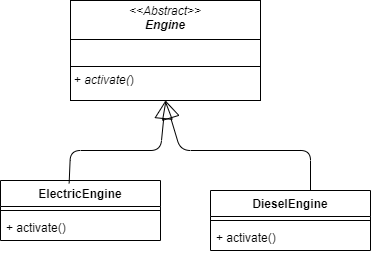

The diagram above was exported from draw.io. Its source (the exported page's mxGraphModel, read from the mxfile embedded in the PNG):
<mxGraphModel dx="669" dy="327" grid="1" gridSize="10" guides="1" tooltips="1" connect="1" arrows="1" fold="1" page="1" pageScale="1" pageWidth="827" pageHeight="1169" math="0" shadow="0">
  <root>
    <mxCell id="0" />
    <mxCell id="1" parent="0" />
    <mxCell id="2" value="&lt;p style=&quot;margin:0px;margin-top:4px;text-align:center;&quot;&gt;&lt;i&gt;&amp;lt;&amp;lt;Abstract&amp;gt;&amp;gt;&lt;/i&gt;&lt;br&gt;&lt;b&gt;&lt;i&gt;Engine&lt;/i&gt;&lt;/b&gt;&lt;/p&gt;&lt;hr size=&quot;1&quot; style=&quot;border-style:solid;&quot;&gt;&lt;p style=&quot;margin:0px;margin-left:4px;&quot;&gt;&lt;br&gt;&lt;/p&gt;&lt;hr size=&quot;1&quot; style=&quot;border-style:solid;&quot;&gt;&lt;p style=&quot;margin:0px;margin-left:4px;&quot;&gt;+ &lt;i&gt;activate(&lt;/i&gt;)&lt;/p&gt;" style="verticalAlign=top;align=left;overflow=fill;html=1;whiteSpace=wrap;" parent="1" vertex="1">
      <mxGeometry x="150" y="150" width="190" height="100" as="geometry" />
    </mxCell>
    <mxCell id="3" value="ElectricEngine" style="swimlane;fontStyle=1;align=center;verticalAlign=top;childLayout=stackLayout;horizontal=1;startSize=26;horizontalStack=0;resizeParent=1;resizeParentMax=0;resizeLast=0;collapsible=1;marginBottom=0;whiteSpace=wrap;html=1;" parent="1" vertex="1">
      <mxGeometry x="80" y="330" width="160" height="60" as="geometry" />
    </mxCell>
    <mxCell id="5" value="" style="line;strokeWidth=1;fillColor=none;align=left;verticalAlign=middle;spacingTop=-1;spacingLeft=3;spacingRight=3;rotatable=0;labelPosition=right;points=[];portConstraint=eastwest;strokeColor=inherit;" parent="3" vertex="1">
      <mxGeometry y="26" width="160" height="8" as="geometry" />
    </mxCell>
    <mxCell id="6" value="+ activate()" style="text;strokeColor=none;fillColor=none;align=left;verticalAlign=top;spacingLeft=4;spacingRight=4;overflow=hidden;rotatable=0;points=[[0,0.5],[1,0.5]];portConstraint=eastwest;whiteSpace=wrap;html=1;" parent="3" vertex="1">
      <mxGeometry y="34" width="160" height="26" as="geometry" />
    </mxCell>
    <mxCell id="7" value="DieselEngine" style="swimlane;fontStyle=1;align=center;verticalAlign=top;childLayout=stackLayout;horizontal=1;startSize=26;horizontalStack=0;resizeParent=1;resizeParentMax=0;resizeLast=0;collapsible=1;marginBottom=0;whiteSpace=wrap;html=1;" parent="1" vertex="1">
      <mxGeometry x="290" y="340" width="160" height="60" as="geometry" />
    </mxCell>
    <mxCell id="9" value="" style="line;strokeWidth=1;fillColor=none;align=left;verticalAlign=middle;spacingTop=-1;spacingLeft=3;spacingRight=3;rotatable=0;labelPosition=right;points=[];portConstraint=eastwest;strokeColor=inherit;" parent="7" vertex="1">
      <mxGeometry y="26" width="160" height="8" as="geometry" />
    </mxCell>
    <mxCell id="10" value="+ activate()" style="text;strokeColor=none;fillColor=none;align=left;verticalAlign=top;spacingLeft=4;spacingRight=4;overflow=hidden;rotatable=0;points=[[0,0.5],[1,0.5]];portConstraint=eastwest;whiteSpace=wrap;html=1;" parent="7" vertex="1">
      <mxGeometry y="34" width="160" height="26" as="geometry" />
    </mxCell>
    <mxCell id="11" value="" style="endArrow=block;endSize=16;endFill=0;html=1;entryX=0.5;entryY=1;entryDx=0;entryDy=0;exitX=0.429;exitY=0.047;exitDx=0;exitDy=0;exitPerimeter=0;" parent="1" source="3" target="2" edge="1">
      <mxGeometry width="160" relative="1" as="geometry">
        <mxPoint x="120" y="300" as="sourcePoint" />
        <mxPoint x="280" y="300" as="targetPoint" />
        <Array as="points">
          <mxPoint x="150" y="300" />
          <mxPoint x="240" y="300" />
        </Array>
      </mxGeometry>
    </mxCell>
    <mxCell id="12" value="" style="endArrow=block;endSize=16;endFill=0;html=1;entryX=0.5;entryY=1;entryDx=0;entryDy=0;exitX=0.625;exitY=0;exitDx=0;exitDy=0;exitPerimeter=0;" parent="1" source="7" target="2" edge="1">
      <mxGeometry width="160" relative="1" as="geometry">
        <mxPoint x="159" y="343" as="sourcePoint" />
        <mxPoint x="255" y="260" as="targetPoint" />
        <Array as="points">
          <mxPoint x="390" y="300" />
          <mxPoint x="260" y="300" />
        </Array>
      </mxGeometry>
    </mxCell>
  </root>
</mxGraphModel>